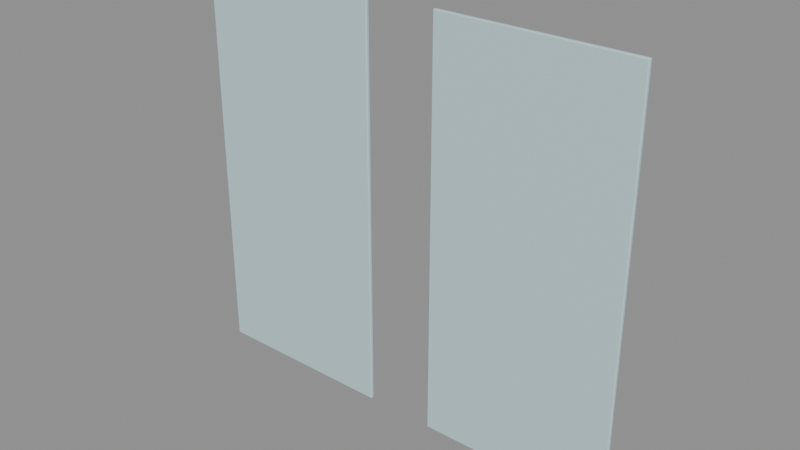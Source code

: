 # Source: CP_EmergencyGlass.blend  (saved by Blender 5.2.45; exported with 4.5.12 LTS)
import bpy
from mathutils import Matrix  # noqa: F401  (used for matrix-valued properties, if any)

bpy.ops.wm.read_factory_settings(use_empty=True)
scene = bpy.context.scene
scene.name = 'Scene'

# ---- materials (node trees are filled in below, after node groups)
mat_cp_glass = bpy.data.materials.new('CP_Glass')
mat_cp_glass.diffuse_color = (0.57, 0.77, 0.8, 0.16)

# ---- material node trees
mat_cp_glass.use_nodes = True; mat_cp_glass.node_tree.nodes.clear()
_N = mat_cp_glass.node_tree.nodes; _L = mat_cp_glass.node_tree.links
n0 = _N.new('ShaderNodeBsdfPrincipled'); n0.name = 'Principled BSDF'; n0.location = (-200, 100)
n0.inputs[0].default_value = (0.57, 0.77, 0.8, 0.16)
n0.inputs[1].default_value = 0.1
n0.inputs[2].default_value = 0.58
n0.inputs[10].default_value = 0.005
n1 = _N.new('ShaderNodeOutputMaterial'); n1.name = 'Material Output'; n1.location = (200, 100)
_L.new(n0.outputs[0], n1.inputs[0])
n1.is_active_output = True

# ---- meshes
me_clear_glass = bpy.data.meshes.new('Clear_Glass')
me_clear_glass.from_pydata([(0.343, -0.26, 0.6905), (0.053, -0.26, 0.6905), (0.053, -0.266, 0.6905), (0.343, -0.266, 0.6905), (0.343, -0.26, 1.309), (0.053, -0.26, 1.309), (0.053, -0.266, 1.309), (0.343, -0.266, 1.309)], [], [(0, 3, 2, 1), (4, 5, 6, 7), (0, 1, 5, 4), (1, 2, 6, 5), (2, 3, 7, 6), (3, 0, 4, 7)])
me_clear_glass.polygons.foreach_set('use_smooth', [True] * 6)
_k = set([(0, 1), (0, 3), (0, 4), (1, 2), (1, 5), (2, 3), (2, 6), (3, 7), (4, 5), (4, 7), (5, 6), (6, 7)])
me_clear_glass.attributes.new('sharp_edge', 'BOOLEAN', 'EDGE').data.foreach_set('value', [ (min(e.vertices), max(e.vertices)) in _k for e in me_clear_glass.edges])
_uv = me_clear_glass.uv_layers.new(name='UVMap')
_uv.uv.foreach_set('vector', [0.2401, -0.182, 0.2401, -0.1862, 0.0371, -0.1862, 0.0371, -0.182, 0.2401, -0.182, 0.0371, -0.182, 0.0371, -0.1862, 0.2401, -0.1862, 0.2401, 0.4834, 0.0371, 0.4834, 0.0371, 0.9166, 0.2401, 0.9166, -0.182, 0.4834, -0.1862, 0.4834, -0.1862, 0.9166, -0.182, 0.9166, 0.0371, 0.4834, 0.2401, 0.4834, 0.2401, 0.9166, 0.0371, 0.9166, -0.1862, 0.4834, -0.182, 0.4834, -0.182, 0.9166, -0.1862, 0.9166])
me_clear_glass.materials.append(mat_cp_glass)
me_clear_glass.update()
me_clear_glass_001 = bpy.data.meshes.new('Clear_Glass.001')
me_clear_glass_001.from_pydata([(-0.053, -0.26, 0.6905), (-0.343, -0.26, 0.6905), (-0.343, -0.266, 0.6905), (-0.053, -0.266, 0.6905), (-0.053, -0.26, 1.309), (-0.343, -0.26, 1.309), (-0.343, -0.266, 1.309), (-0.053, -0.266, 1.309)], [], [(0, 3, 2, 1), (4, 5, 6, 7), (0, 1, 5, 4), (1, 2, 6, 5), (2, 3, 7, 6), (3, 0, 4, 7)])
me_clear_glass_001.polygons.foreach_set('use_smooth', [True] * 6)
_k = set([(0, 1), (0, 3), (0, 4), (1, 2), (1, 5), (2, 3), (2, 6), (3, 7), (4, 5), (4, 7), (5, 6), (6, 7)])
me_clear_glass_001.attributes.new('sharp_edge', 'BOOLEAN', 'EDGE').data.foreach_set('value', [ (min(e.vertices), max(e.vertices)) in _k for e in me_clear_glass_001.edges])
_uv = me_clear_glass_001.uv_layers.new(name='UVMap')
_uv.uv.foreach_set('vector', [-0.0371, -0.182, -0.0371, -0.1862, -0.2401, -0.1862, -0.2401, -0.182, -0.0371, -0.182, -0.2401, -0.182, -0.2401, -0.1862, -0.0371, -0.1862, -0.0371, 0.4834, -0.2401, 0.4834, -0.2401, 0.9166, -0.0371, 0.9166, -0.182, 0.4834, -0.1862, 0.4834, -0.1862, 0.9166, -0.182, 0.9166, -0.2401, 0.4834, -0.0371, 0.4834, -0.0371, 0.9166, -0.2401, 0.9166, -0.1862, 0.4834, -0.182, 0.4834, -0.182, 0.9166, -0.1862, 0.9166])
me_clear_glass_001.materials.append(mat_cp_glass)
me_clear_glass_001.update()

# ---- objects
ob_clear_glass = bpy.data.objects.new('Clear_Glass', me_clear_glass)
ob_clear_glass_001 = bpy.data.objects.new('Clear_Glass.001', me_clear_glass_001)

# ---- transforms, parenting, visibility, modifiers, constraints
ob_clear_glass.location = (0.0, 0.0, 0.0)
_m = ob_clear_glass.modifiers.new('Manufactured_Edge_Bevel', 'BEVEL')
_m.width = 0.001584
_m.width_pct = 0.001584
_m.segments = 3
_m.angle_limit = 0.45
_m.harden_normals = True
_m = ob_clear_glass.modifiers.new('Weighted_Normal', 'WEIGHTED_NORMAL')
_m.keep_sharp = True
ob_clear_glass_001.location = (0.0, 0.0, 0.0)
_m = ob_clear_glass_001.modifiers.new('Manufactured_Edge_Bevel', 'BEVEL')
_m.width = 0.001584
_m.width_pct = 0.001584
_m.segments = 3
_m.angle_limit = 0.45
_m.harden_normals = True
_m = ob_clear_glass_001.modifiers.new('Weighted_Normal', 'WEIGHTED_NORMAL')
_m.keep_sharp = True

# ---- collection membership
scene.collection.objects.link(ob_clear_glass)
scene.collection.objects.link(ob_clear_glass_001)

# ---- scene / render settings (as saved in the file)
scene.frame_start = 1; scene.frame_end = 250; scene.frame_set(1)
scene.render.engine = 'BLENDER_EEVEE_NEXT'
scene.render.bake_bias = 0.0
scene.render.bake_samples = 0
scene.render.compositor_device = 'GPU'
scene.eevee.use_volume_custom_range = False
scene.eevee.fast_gi_thickness_near = 0.1
scene.eevee.fast_gi_thickness_far = 0.0
scene.eevee.ray_tracing_options.screen_trace_thickness = 0.1
bpy.context.view_layer.update()

# ---- added for rendering (the .blend has no active camera and no usable light): camera, sun + grey world if the file has none
cam_auto = bpy.data.cameras.new('AutoCamera')
cam_auto.lens = 50.0
cam_auto.sensor_width = 36.0
cam_auto.clip_end = 1000.0
ob_auto_camera = bpy.data.objects.new('AutoCamera', cam_auto)
scene.collection.objects.link(ob_auto_camera)
ob_auto_camera.location = (0.854916, -1.2889, 1.68393)
ob_auto_camera.rotation_euler = (1.09748, -7.21219e-08, 0.694738)
scene.camera = ob_auto_camera
light_auto_sun = bpy.data.lights.new('AutoSun', 'SUN')
light_auto_sun.energy = 3.0
light_auto_sun.angle = 0.0523599
ob_auto_sun = bpy.data.objects.new('AutoSun', light_auto_sun)
scene.collection.objects.link(ob_auto_sun)
ob_auto_sun.rotation_euler = (0.872665, 0.174533, 0.523599)
if scene.world is None:
    world_auto = bpy.data.worlds.new('AutoWorld')
    world_auto.color = (0.3, 0.3, 0.3)
    scene.world = world_auto
bpy.context.view_layer.update()
